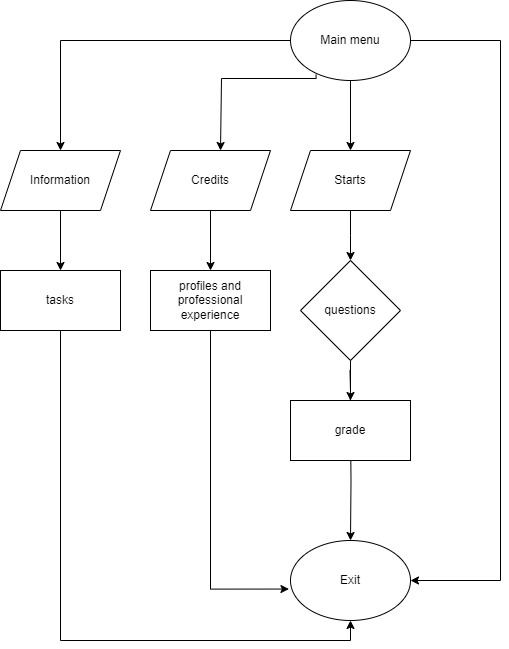

The diagram above was exported from draw.io. Its source (the exported page's mxGraphModel, read from the mxfile embedded in the PNG):
<mxGraphModel dx="1050" dy="565" grid="1" gridSize="10" guides="1" tooltips="1" connect="1" arrows="1" fold="1" page="1" pageScale="1" pageWidth="850" pageHeight="1100" math="0" shadow="0">
  <root>
    <mxCell id="0" />
    <mxCell id="1" parent="0" />
    <mxCell id="Naj7tBSIG5KKXorgZYf_-3" style="edgeStyle=orthogonalEdgeStyle;rounded=0;orthogonalLoop=1;jettySize=auto;html=1;entryX=1;entryY=0.5;entryDx=0;entryDy=0;" edge="1" parent="1" source="Naj7tBSIG5KKXorgZYf_-1" target="Naj7tBSIG5KKXorgZYf_-2">
      <mxGeometry relative="1" as="geometry">
        <Array as="points">
          <mxPoint x="600" y="90" />
          <mxPoint x="600" y="630" />
        </Array>
      </mxGeometry>
    </mxCell>
    <mxCell id="Naj7tBSIG5KKXorgZYf_-5" style="edgeStyle=orthogonalEdgeStyle;rounded=0;orthogonalLoop=1;jettySize=auto;html=1;entryX=0.5;entryY=0;entryDx=0;entryDy=0;" edge="1" parent="1" source="Naj7tBSIG5KKXorgZYf_-1" target="Naj7tBSIG5KKXorgZYf_-4">
      <mxGeometry relative="1" as="geometry" />
    </mxCell>
    <mxCell id="Naj7tBSIG5KKXorgZYf_-7" style="edgeStyle=orthogonalEdgeStyle;rounded=0;orthogonalLoop=1;jettySize=auto;html=1;exitX=0.213;exitY=0.927;exitDx=0;exitDy=0;exitPerimeter=0;" edge="1" parent="1" source="Naj7tBSIG5KKXorgZYf_-1">
      <mxGeometry relative="1" as="geometry">
        <mxPoint x="320" y="200" as="targetPoint" />
        <mxPoint x="407.57359312880726" y="128.2842712474619" as="sourcePoint" />
        <Array as="points">
          <mxPoint x="416" y="128" />
          <mxPoint x="321" y="128" />
        </Array>
      </mxGeometry>
    </mxCell>
    <mxCell id="Naj7tBSIG5KKXorgZYf_-9" style="edgeStyle=orthogonalEdgeStyle;rounded=0;orthogonalLoop=1;jettySize=auto;html=1;entryX=0.5;entryY=0;entryDx=0;entryDy=0;" edge="1" parent="1" source="Naj7tBSIG5KKXorgZYf_-1" target="Naj7tBSIG5KKXorgZYf_-8">
      <mxGeometry relative="1" as="geometry" />
    </mxCell>
    <mxCell id="Naj7tBSIG5KKXorgZYf_-1" value="Main menu" style="ellipse;whiteSpace=wrap;html=1;" vertex="1" parent="1">
      <mxGeometry x="390" y="50" width="120" height="80" as="geometry" />
    </mxCell>
    <mxCell id="Naj7tBSIG5KKXorgZYf_-2" value="Exit" style="ellipse;whiteSpace=wrap;html=1;" vertex="1" parent="1">
      <mxGeometry x="390" y="590" width="120" height="80" as="geometry" />
    </mxCell>
    <mxCell id="Naj7tBSIG5KKXorgZYf_-19" value="" style="edgeStyle=orthogonalEdgeStyle;rounded=0;orthogonalLoop=1;jettySize=auto;html=1;" edge="1" parent="1" source="Naj7tBSIG5KKXorgZYf_-4" target="Naj7tBSIG5KKXorgZYf_-18">
      <mxGeometry relative="1" as="geometry" />
    </mxCell>
    <mxCell id="Naj7tBSIG5KKXorgZYf_-4" value="Information" style="shape=parallelogram;perimeter=parallelogramPerimeter;whiteSpace=wrap;html=1;fixedSize=1;" vertex="1" parent="1">
      <mxGeometry x="100" y="200" width="120" height="60" as="geometry" />
    </mxCell>
    <mxCell id="Naj7tBSIG5KKXorgZYf_-21" value="" style="edgeStyle=orthogonalEdgeStyle;rounded=0;orthogonalLoop=1;jettySize=auto;html=1;" edge="1" parent="1" source="Naj7tBSIG5KKXorgZYf_-6" target="Naj7tBSIG5KKXorgZYf_-20">
      <mxGeometry relative="1" as="geometry" />
    </mxCell>
    <mxCell id="Naj7tBSIG5KKXorgZYf_-6" value="Credits" style="shape=parallelogram;perimeter=parallelogramPerimeter;whiteSpace=wrap;html=1;fixedSize=1;" vertex="1" parent="1">
      <mxGeometry x="250" y="200" width="120" height="60" as="geometry" />
    </mxCell>
    <mxCell id="Naj7tBSIG5KKXorgZYf_-10" style="edgeStyle=orthogonalEdgeStyle;rounded=0;orthogonalLoop=1;jettySize=auto;html=1;" edge="1" parent="1" source="Naj7tBSIG5KKXorgZYf_-8">
      <mxGeometry relative="1" as="geometry">
        <mxPoint x="450" y="310" as="targetPoint" />
      </mxGeometry>
    </mxCell>
    <mxCell id="Naj7tBSIG5KKXorgZYf_-8" value="Starts" style="shape=parallelogram;perimeter=parallelogramPerimeter;whiteSpace=wrap;html=1;fixedSize=1;" vertex="1" parent="1">
      <mxGeometry x="390" y="200" width="120" height="60" as="geometry" />
    </mxCell>
    <mxCell id="Naj7tBSIG5KKXorgZYf_-13" value="" style="edgeStyle=orthogonalEdgeStyle;rounded=0;orthogonalLoop=1;jettySize=auto;html=1;" edge="1" parent="1">
      <mxGeometry relative="1" as="geometry">
        <mxPoint x="449.5" y="420" as="sourcePoint" />
        <mxPoint x="449.5" y="460" as="targetPoint" />
      </mxGeometry>
    </mxCell>
    <mxCell id="Naj7tBSIG5KKXorgZYf_-14" value="" style="edgeStyle=orthogonalEdgeStyle;rounded=0;orthogonalLoop=1;jettySize=auto;html=1;" edge="1" parent="1" target="Naj7tBSIG5KKXorgZYf_-2">
      <mxGeometry relative="1" as="geometry">
        <mxPoint x="450" y="470" as="sourcePoint" />
      </mxGeometry>
    </mxCell>
    <mxCell id="Naj7tBSIG5KKXorgZYf_-15" value="grade" style="rounded=0;whiteSpace=wrap;html=1;" vertex="1" parent="1">
      <mxGeometry x="390" y="450" width="120" height="60" as="geometry" />
    </mxCell>
    <mxCell id="Naj7tBSIG5KKXorgZYf_-17" value="" style="edgeStyle=orthogonalEdgeStyle;rounded=0;orthogonalLoop=1;jettySize=auto;html=1;" edge="1" parent="1" source="Naj7tBSIG5KKXorgZYf_-16" target="Naj7tBSIG5KKXorgZYf_-15">
      <mxGeometry relative="1" as="geometry" />
    </mxCell>
    <mxCell id="Naj7tBSIG5KKXorgZYf_-16" value="questions" style="rhombus;whiteSpace=wrap;html=1;" vertex="1" parent="1">
      <mxGeometry x="400" y="310" width="100" height="100" as="geometry" />
    </mxCell>
    <mxCell id="Naj7tBSIG5KKXorgZYf_-23" style="edgeStyle=orthogonalEdgeStyle;rounded=0;orthogonalLoop=1;jettySize=auto;html=1;entryX=0.5;entryY=1;entryDx=0;entryDy=0;" edge="1" parent="1" source="Naj7tBSIG5KKXorgZYf_-18" target="Naj7tBSIG5KKXorgZYf_-2">
      <mxGeometry relative="1" as="geometry">
        <Array as="points">
          <mxPoint x="160" y="690" />
          <mxPoint x="450" y="690" />
        </Array>
      </mxGeometry>
    </mxCell>
    <mxCell id="Naj7tBSIG5KKXorgZYf_-18" value="tasks" style="rounded=0;whiteSpace=wrap;html=1;" vertex="1" parent="1">
      <mxGeometry x="100" y="320" width="120" height="60" as="geometry" />
    </mxCell>
    <mxCell id="Naj7tBSIG5KKXorgZYf_-22" style="edgeStyle=orthogonalEdgeStyle;rounded=0;orthogonalLoop=1;jettySize=auto;html=1;entryX=-0.013;entryY=0.607;entryDx=0;entryDy=0;entryPerimeter=0;" edge="1" parent="1" source="Naj7tBSIG5KKXorgZYf_-20" target="Naj7tBSIG5KKXorgZYf_-2">
      <mxGeometry relative="1" as="geometry">
        <mxPoint x="310" y="640" as="targetPoint" />
        <Array as="points">
          <mxPoint x="310" y="639" />
        </Array>
      </mxGeometry>
    </mxCell>
    <mxCell id="Naj7tBSIG5KKXorgZYf_-20" value="profiles and professional experience" style="rounded=0;whiteSpace=wrap;html=1;" vertex="1" parent="1">
      <mxGeometry x="250" y="320" width="120" height="60" as="geometry" />
    </mxCell>
  </root>
</mxGraphModel>